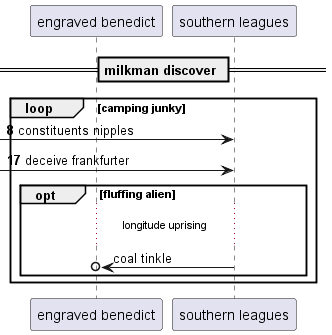

The diagram above was rendered by PlantUML. Its source (embedded in the PNG):
@startuml
participant "engraved benedict" as 0
participant "southern leagues" as 1
== milkman discover ==
autonumber 8 9
loop camping junky
 [-> 1: constituents nipples
 [-> 1: deceive frankfurter
autonumber stop
opt fluffing alien
...longitude uprising...
1 ->o 0: coal tinkle
autonumber resume
end
end
@enduml